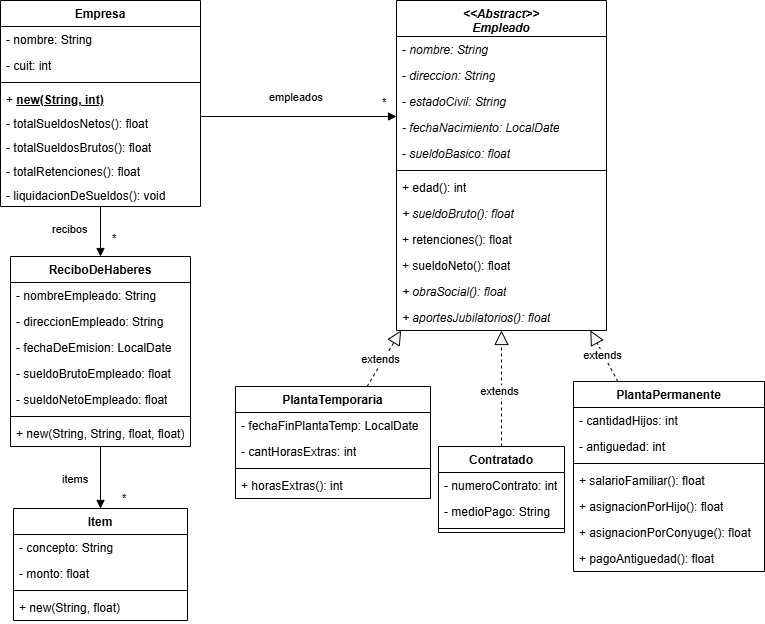

The diagram above was exported from draw.io. Its source (the exported page's mxGraphModel, read from the mxfile embedded in the PNG):
<mxGraphModel dx="1330" dy="634" grid="1" gridSize="10" guides="1" tooltips="1" connect="1" arrows="1" fold="1" page="1" pageScale="1" pageWidth="827" pageHeight="1169" background="none" math="0" shadow="0">
  <root>
    <mxCell id="0" />
    <mxCell id="1" parent="0" />
    <mxCell id="XE_PxeV03DrubZ_-73N3-1" value="Empresa" style="swimlane;fontStyle=1;align=center;verticalAlign=top;childLayout=stackLayout;horizontal=1;startSize=26;horizontalStack=0;resizeParent=1;resizeParentMax=0;resizeLast=0;collapsible=1;marginBottom=0;whiteSpace=wrap;html=1;" parent="1" vertex="1">
      <mxGeometry x="43" y="14" width="200" height="206" as="geometry" />
    </mxCell>
    <mxCell id="XE_PxeV03DrubZ_-73N3-2" value="- nombre: String" style="text;strokeColor=none;fillColor=none;align=left;verticalAlign=top;spacingLeft=4;spacingRight=4;overflow=hidden;rotatable=0;points=[[0,0.5],[1,0.5]];portConstraint=eastwest;whiteSpace=wrap;html=1;" parent="XE_PxeV03DrubZ_-73N3-1" vertex="1">
      <mxGeometry y="26" width="200" height="26" as="geometry" />
    </mxCell>
    <mxCell id="XE_PxeV03DrubZ_-73N3-3" value="- cuit: int" style="text;strokeColor=none;fillColor=none;align=left;verticalAlign=top;spacingLeft=4;spacingRight=4;overflow=hidden;rotatable=0;points=[[0,0.5],[1,0.5]];portConstraint=eastwest;whiteSpace=wrap;html=1;" parent="XE_PxeV03DrubZ_-73N3-1" vertex="1">
      <mxGeometry y="52" width="200" height="26" as="geometry" />
    </mxCell>
    <mxCell id="XE_PxeV03DrubZ_-73N3-7" value="" style="line;strokeWidth=1;fillColor=none;align=left;verticalAlign=middle;spacingTop=-1;spacingLeft=3;spacingRight=3;rotatable=0;labelPosition=right;points=[];portConstraint=eastwest;strokeColor=inherit;" parent="XE_PxeV03DrubZ_-73N3-1" vertex="1">
      <mxGeometry y="78" width="200" height="8" as="geometry" />
    </mxCell>
    <mxCell id="XE_PxeV03DrubZ_-73N3-8" value="+ &lt;u&gt;&lt;b&gt;new(String, int)&lt;/b&gt;&lt;/u&gt;" style="text;strokeColor=none;fillColor=none;align=left;verticalAlign=top;spacingLeft=4;spacingRight=4;overflow=hidden;rotatable=0;points=[[0,0.5],[1,0.5]];portConstraint=eastwest;whiteSpace=wrap;html=1;" parent="XE_PxeV03DrubZ_-73N3-1" vertex="1">
      <mxGeometry y="86" width="200" height="24" as="geometry" />
    </mxCell>
    <mxCell id="XE_PxeV03DrubZ_-73N3-9" value="- totalSueldosNetos(): float" style="text;strokeColor=none;fillColor=none;align=left;verticalAlign=top;spacingLeft=4;spacingRight=4;overflow=hidden;rotatable=0;points=[[0,0.5],[1,0.5]];portConstraint=eastwest;whiteSpace=wrap;html=1;" parent="XE_PxeV03DrubZ_-73N3-1" vertex="1">
      <mxGeometry y="110" width="200" height="24" as="geometry" />
    </mxCell>
    <mxCell id="XE_PxeV03DrubZ_-73N3-10" value="- totalSueldosBrutos(): float" style="text;strokeColor=none;fillColor=none;align=left;verticalAlign=top;spacingLeft=4;spacingRight=4;overflow=hidden;rotatable=0;points=[[0,0.5],[1,0.5]];portConstraint=eastwest;whiteSpace=wrap;html=1;" parent="XE_PxeV03DrubZ_-73N3-1" vertex="1">
      <mxGeometry y="134" width="200" height="24" as="geometry" />
    </mxCell>
    <mxCell id="XE_PxeV03DrubZ_-73N3-11" value="- totalRetenciones(): float" style="text;strokeColor=none;fillColor=none;align=left;verticalAlign=top;spacingLeft=4;spacingRight=4;overflow=hidden;rotatable=0;points=[[0,0.5],[1,0.5]];portConstraint=eastwest;whiteSpace=wrap;html=1;" parent="XE_PxeV03DrubZ_-73N3-1" vertex="1">
      <mxGeometry y="158" width="200" height="24" as="geometry" />
    </mxCell>
    <mxCell id="XE_PxeV03DrubZ_-73N3-12" value="- liquidacionDeSueldos(): void" style="text;strokeColor=none;fillColor=none;align=left;verticalAlign=top;spacingLeft=4;spacingRight=4;overflow=hidden;rotatable=0;points=[[0,0.5],[1,0.5]];portConstraint=eastwest;whiteSpace=wrap;html=1;" parent="XE_PxeV03DrubZ_-73N3-1" vertex="1">
      <mxGeometry y="182" width="200" height="24" as="geometry" />
    </mxCell>
    <mxCell id="XE_PxeV03DrubZ_-73N3-13" value="&lt;i&gt;&amp;lt;&amp;lt;Abstract&amp;gt;&amp;gt;&lt;br&gt;Empleado&lt;/i&gt;" style="swimlane;fontStyle=1;align=center;verticalAlign=top;childLayout=stackLayout;horizontal=1;startSize=36;horizontalStack=0;resizeParent=1;resizeParentMax=0;resizeLast=0;collapsible=1;marginBottom=0;whiteSpace=wrap;html=1;" parent="1" vertex="1">
      <mxGeometry x="439" y="14" width="210" height="330" as="geometry" />
    </mxCell>
    <mxCell id="XE_PxeV03DrubZ_-73N3-14" value="&lt;i&gt;- nombre: String&lt;/i&gt;" style="text;strokeColor=none;fillColor=none;align=left;verticalAlign=top;spacingLeft=4;spacingRight=4;overflow=hidden;rotatable=0;points=[[0,0.5],[1,0.5]];portConstraint=eastwest;whiteSpace=wrap;html=1;" parent="XE_PxeV03DrubZ_-73N3-13" vertex="1">
      <mxGeometry y="36" width="210" height="26" as="geometry" />
    </mxCell>
    <mxCell id="XE_PxeV03DrubZ_-73N3-15" value="&lt;i&gt;- direccion: String&lt;/i&gt;" style="text;strokeColor=none;fillColor=none;align=left;verticalAlign=top;spacingLeft=4;spacingRight=4;overflow=hidden;rotatable=0;points=[[0,0.5],[1,0.5]];portConstraint=eastwest;whiteSpace=wrap;html=1;" parent="XE_PxeV03DrubZ_-73N3-13" vertex="1">
      <mxGeometry y="62" width="210" height="26" as="geometry" />
    </mxCell>
    <mxCell id="XE_PxeV03DrubZ_-73N3-16" value="&lt;i&gt;- estadoCivil: String&lt;/i&gt;" style="text;strokeColor=none;fillColor=none;align=left;verticalAlign=top;spacingLeft=4;spacingRight=4;overflow=hidden;rotatable=0;points=[[0,0.5],[1,0.5]];portConstraint=eastwest;whiteSpace=wrap;html=1;" parent="XE_PxeV03DrubZ_-73N3-13" vertex="1">
      <mxGeometry y="88" width="210" height="26" as="geometry" />
    </mxCell>
    <mxCell id="XE_PxeV03DrubZ_-73N3-17" value="&lt;i&gt;- fechaNacimiento: LocalDate&lt;/i&gt;" style="text;strokeColor=none;fillColor=none;align=left;verticalAlign=top;spacingLeft=4;spacingRight=4;overflow=hidden;rotatable=0;points=[[0,0.5],[1,0.5]];portConstraint=eastwest;whiteSpace=wrap;html=1;" parent="XE_PxeV03DrubZ_-73N3-13" vertex="1">
      <mxGeometry y="114" width="210" height="26" as="geometry" />
    </mxCell>
    <mxCell id="XE_PxeV03DrubZ_-73N3-18" value="&lt;i&gt;- sueldoBasico: float&lt;/i&gt;" style="text;strokeColor=none;fillColor=none;align=left;verticalAlign=top;spacingLeft=4;spacingRight=4;overflow=hidden;rotatable=0;points=[[0,0.5],[1,0.5]];portConstraint=eastwest;whiteSpace=wrap;html=1;" parent="XE_PxeV03DrubZ_-73N3-13" vertex="1">
      <mxGeometry y="140" width="210" height="26" as="geometry" />
    </mxCell>
    <mxCell id="XE_PxeV03DrubZ_-73N3-19" value="" style="line;strokeWidth=1;fillColor=none;align=left;verticalAlign=middle;spacingTop=-1;spacingLeft=3;spacingRight=3;rotatable=0;labelPosition=right;points=[];portConstraint=eastwest;strokeColor=inherit;" parent="XE_PxeV03DrubZ_-73N3-13" vertex="1">
      <mxGeometry y="166" width="210" height="8" as="geometry" />
    </mxCell>
    <mxCell id="XE_PxeV03DrubZ_-73N3-20" value="+ edad(): int" style="text;strokeColor=none;fillColor=none;align=left;verticalAlign=top;spacingLeft=4;spacingRight=4;overflow=hidden;rotatable=0;points=[[0,0.5],[1,0.5]];portConstraint=eastwest;whiteSpace=wrap;html=1;" parent="XE_PxeV03DrubZ_-73N3-13" vertex="1">
      <mxGeometry y="174" width="210" height="26" as="geometry" />
    </mxCell>
    <mxCell id="XE_PxeV03DrubZ_-73N3-22" value="&lt;i&gt;+ sueldoBruto(): float&lt;/i&gt;" style="text;strokeColor=none;fillColor=none;align=left;verticalAlign=top;spacingLeft=4;spacingRight=4;overflow=hidden;rotatable=0;points=[[0,0.5],[1,0.5]];portConstraint=eastwest;whiteSpace=wrap;html=1;" parent="XE_PxeV03DrubZ_-73N3-13" vertex="1">
      <mxGeometry y="200" width="210" height="26" as="geometry" />
    </mxCell>
    <mxCell id="XE_PxeV03DrubZ_-73N3-23" value="+ retenciones(): float" style="text;strokeColor=none;fillColor=none;align=left;verticalAlign=top;spacingLeft=4;spacingRight=4;overflow=hidden;rotatable=0;points=[[0,0.5],[1,0.5]];portConstraint=eastwest;whiteSpace=wrap;html=1;" parent="XE_PxeV03DrubZ_-73N3-13" vertex="1">
      <mxGeometry y="226" width="210" height="26" as="geometry" />
    </mxCell>
    <mxCell id="XE_PxeV03DrubZ_-73N3-21" value="+ sueldoNeto(): float" style="text;strokeColor=none;fillColor=none;align=left;verticalAlign=top;spacingLeft=4;spacingRight=4;overflow=hidden;rotatable=0;points=[[0,0.5],[1,0.5]];portConstraint=eastwest;whiteSpace=wrap;html=1;" parent="XE_PxeV03DrubZ_-73N3-13" vertex="1">
      <mxGeometry y="252" width="210" height="26" as="geometry" />
    </mxCell>
    <mxCell id="XE_PxeV03DrubZ_-73N3-51" value="&lt;i&gt;+ obraSocial(): float&lt;/i&gt;" style="text;strokeColor=none;fillColor=none;align=left;verticalAlign=top;spacingLeft=4;spacingRight=4;overflow=hidden;rotatable=0;points=[[0,0.5],[1,0.5]];portConstraint=eastwest;whiteSpace=wrap;html=1;" parent="XE_PxeV03DrubZ_-73N3-13" vertex="1">
      <mxGeometry y="278" width="210" height="26" as="geometry" />
    </mxCell>
    <mxCell id="XE_PxeV03DrubZ_-73N3-52" value="&lt;i&gt;+ aportesJubilatorios(): float&lt;/i&gt;" style="text;strokeColor=none;fillColor=none;align=left;verticalAlign=top;spacingLeft=4;spacingRight=4;overflow=hidden;rotatable=0;points=[[0,0.5],[1,0.5]];portConstraint=eastwest;whiteSpace=wrap;html=1;" parent="XE_PxeV03DrubZ_-73N3-13" vertex="1">
      <mxGeometry y="304" width="210" height="26" as="geometry" />
    </mxCell>
    <mxCell id="XE_PxeV03DrubZ_-73N3-31" value="PlantaPermanente" style="swimlane;fontStyle=1;align=center;verticalAlign=top;childLayout=stackLayout;horizontal=1;startSize=26;horizontalStack=0;resizeParent=1;resizeParentMax=0;resizeLast=0;collapsible=1;marginBottom=0;whiteSpace=wrap;html=1;" parent="1" vertex="1">
      <mxGeometry x="616" y="395" width="191" height="190" as="geometry" />
    </mxCell>
    <mxCell id="XE_PxeV03DrubZ_-73N3-32" value="- cantidadHijos: int" style="text;strokeColor=none;fillColor=none;align=left;verticalAlign=top;spacingLeft=4;spacingRight=4;overflow=hidden;rotatable=0;points=[[0,0.5],[1,0.5]];portConstraint=eastwest;whiteSpace=wrap;html=1;" parent="XE_PxeV03DrubZ_-73N3-31" vertex="1">
      <mxGeometry y="26" width="191" height="26" as="geometry" />
    </mxCell>
    <mxCell id="XE_PxeV03DrubZ_-73N3-33" value="- antiguedad: int" style="text;strokeColor=none;fillColor=none;align=left;verticalAlign=top;spacingLeft=4;spacingRight=4;overflow=hidden;rotatable=0;points=[[0,0.5],[1,0.5]];portConstraint=eastwest;whiteSpace=wrap;html=1;" parent="XE_PxeV03DrubZ_-73N3-31" vertex="1">
      <mxGeometry y="52" width="191" height="26" as="geometry" />
    </mxCell>
    <mxCell id="XE_PxeV03DrubZ_-73N3-34" value="" style="line;strokeWidth=1;fillColor=none;align=left;verticalAlign=middle;spacingTop=-1;spacingLeft=3;spacingRight=3;rotatable=0;labelPosition=right;points=[];portConstraint=eastwest;strokeColor=inherit;" parent="XE_PxeV03DrubZ_-73N3-31" vertex="1">
      <mxGeometry y="78" width="191" height="8" as="geometry" />
    </mxCell>
    <mxCell id="XE_PxeV03DrubZ_-73N3-37" value="&lt;span style=&quot;border-color: var(--border-color);&quot;&gt;+ salarioFamiliar(): float&lt;/span&gt;" style="text;strokeColor=none;fillColor=none;align=left;verticalAlign=top;spacingLeft=4;spacingRight=4;overflow=hidden;rotatable=0;points=[[0,0.5],[1,0.5]];portConstraint=eastwest;whiteSpace=wrap;html=1;" parent="XE_PxeV03DrubZ_-73N3-31" vertex="1">
      <mxGeometry y="86" width="191" height="26" as="geometry" />
    </mxCell>
    <mxCell id="XE_PxeV03DrubZ_-73N3-35" value="&lt;span style=&quot;border-color: var(--border-color);&quot;&gt;+ asignacionPorHijo(): float&lt;/span&gt;" style="text;strokeColor=none;fillColor=none;align=left;verticalAlign=top;spacingLeft=4;spacingRight=4;overflow=hidden;rotatable=0;points=[[0,0.5],[1,0.5]];portConstraint=eastwest;whiteSpace=wrap;html=1;" parent="XE_PxeV03DrubZ_-73N3-31" vertex="1">
      <mxGeometry y="112" width="191" height="26" as="geometry" />
    </mxCell>
    <mxCell id="XE_PxeV03DrubZ_-73N3-36" value="&lt;span style=&quot;border-color: var(--border-color);&quot;&gt;+ asignacionPorConyuge(): float&lt;/span&gt;" style="text;strokeColor=none;fillColor=none;align=left;verticalAlign=top;spacingLeft=4;spacingRight=4;overflow=hidden;rotatable=0;points=[[0,0.5],[1,0.5]];portConstraint=eastwest;whiteSpace=wrap;html=1;" parent="XE_PxeV03DrubZ_-73N3-31" vertex="1">
      <mxGeometry y="138" width="191" height="26" as="geometry" />
    </mxCell>
    <mxCell id="XE_PxeV03DrubZ_-73N3-38" value="&lt;span style=&quot;border-color: var(--border-color);&quot;&gt;+ pagoAntiguedad(): float&lt;/span&gt;" style="text;strokeColor=none;fillColor=none;align=left;verticalAlign=top;spacingLeft=4;spacingRight=4;overflow=hidden;rotatable=0;points=[[0,0.5],[1,0.5]];portConstraint=eastwest;whiteSpace=wrap;html=1;" parent="XE_PxeV03DrubZ_-73N3-31" vertex="1">
      <mxGeometry y="164" width="191" height="26" as="geometry" />
    </mxCell>
    <mxCell id="XE_PxeV03DrubZ_-73N3-45" value="PlantaTemporaria" style="swimlane;fontStyle=1;align=center;verticalAlign=top;childLayout=stackLayout;horizontal=1;startSize=26;horizontalStack=0;resizeParent=1;resizeParentMax=0;resizeLast=0;collapsible=1;marginBottom=0;whiteSpace=wrap;html=1;" parent="1" vertex="1">
      <mxGeometry x="278" y="400" width="195" height="112" as="geometry" />
    </mxCell>
    <mxCell id="XE_PxeV03DrubZ_-73N3-46" value="- fechaFinPlantaTemp: LocalDate" style="text;strokeColor=none;fillColor=none;align=left;verticalAlign=top;spacingLeft=4;spacingRight=4;overflow=hidden;rotatable=0;points=[[0,0.5],[1,0.5]];portConstraint=eastwest;whiteSpace=wrap;html=1;" parent="XE_PxeV03DrubZ_-73N3-45" vertex="1">
      <mxGeometry y="26" width="195" height="26" as="geometry" />
    </mxCell>
    <mxCell id="XE_PxeV03DrubZ_-73N3-47" value="- cantHorasExtras: int" style="text;strokeColor=none;fillColor=none;align=left;verticalAlign=top;spacingLeft=4;spacingRight=4;overflow=hidden;rotatable=0;points=[[0,0.5],[1,0.5]];portConstraint=eastwest;whiteSpace=wrap;html=1;" parent="XE_PxeV03DrubZ_-73N3-45" vertex="1">
      <mxGeometry y="52" width="195" height="26" as="geometry" />
    </mxCell>
    <mxCell id="XE_PxeV03DrubZ_-73N3-48" value="" style="line;strokeWidth=1;fillColor=none;align=left;verticalAlign=middle;spacingTop=-1;spacingLeft=3;spacingRight=3;rotatable=0;labelPosition=right;points=[];portConstraint=eastwest;strokeColor=inherit;" parent="XE_PxeV03DrubZ_-73N3-45" vertex="1">
      <mxGeometry y="78" width="195" height="8" as="geometry" />
    </mxCell>
    <mxCell id="XE_PxeV03DrubZ_-73N3-49" value="&lt;span style=&quot;border-color: var(--border-color);&quot;&gt;+ horasExtras(): int&lt;/span&gt;" style="text;strokeColor=none;fillColor=none;align=left;verticalAlign=top;spacingLeft=4;spacingRight=4;overflow=hidden;rotatable=0;points=[[0,0.5],[1,0.5]];portConstraint=eastwest;whiteSpace=wrap;html=1;" parent="XE_PxeV03DrubZ_-73N3-45" vertex="1">
      <mxGeometry y="86" width="195" height="26" as="geometry" />
    </mxCell>
    <mxCell id="XE_PxeV03DrubZ_-73N3-56" value="empleados" style="endArrow=block;endFill=1;html=1;edgeStyle=orthogonalEdgeStyle;align=left;verticalAlign=top;rounded=0;" parent="1" target="XE_PxeV03DrubZ_-73N3-13" edge="1">
      <mxGeometry x="-0.2" y="32" relative="1" as="geometry">
        <mxPoint x="243" y="111" as="sourcePoint" />
        <mxPoint x="493" y="111" as="targetPoint" />
        <mxPoint as="offset" />
        <Array as="points">
          <mxPoint x="243" y="130" />
        </Array>
      </mxGeometry>
    </mxCell>
    <mxCell id="XE_PxeV03DrubZ_-73N3-57" value="*" style="edgeLabel;resizable=0;html=1;align=left;verticalAlign=bottom;" parent="XE_PxeV03DrubZ_-73N3-56" connectable="0" vertex="1">
      <mxGeometry x="-1" relative="1" as="geometry">
        <mxPoint x="180" y="13" as="offset" />
      </mxGeometry>
    </mxCell>
    <mxCell id="XE_PxeV03DrubZ_-73N3-58" value="ReciboDeHaberes" style="swimlane;fontStyle=1;align=center;verticalAlign=top;childLayout=stackLayout;horizontal=1;startSize=26;horizontalStack=0;resizeParent=1;resizeParentMax=0;resizeLast=0;collapsible=1;marginBottom=0;whiteSpace=wrap;html=1;" parent="1" vertex="1">
      <mxGeometry x="53" y="270" width="180" height="190" as="geometry" />
    </mxCell>
    <mxCell id="XE_PxeV03DrubZ_-73N3-59" value="- nombreEmpleado: String" style="text;strokeColor=none;fillColor=none;align=left;verticalAlign=top;spacingLeft=4;spacingRight=4;overflow=hidden;rotatable=0;points=[[0,0.5],[1,0.5]];portConstraint=eastwest;whiteSpace=wrap;html=1;" parent="XE_PxeV03DrubZ_-73N3-58" vertex="1">
      <mxGeometry y="26" width="180" height="26" as="geometry" />
    </mxCell>
    <mxCell id="XE_PxeV03DrubZ_-73N3-60" value="- direccionEmpleado: String" style="text;strokeColor=none;fillColor=none;align=left;verticalAlign=top;spacingLeft=4;spacingRight=4;overflow=hidden;rotatable=0;points=[[0,0.5],[1,0.5]];portConstraint=eastwest;whiteSpace=wrap;html=1;" parent="XE_PxeV03DrubZ_-73N3-58" vertex="1">
      <mxGeometry y="52" width="180" height="26" as="geometry" />
    </mxCell>
    <mxCell id="XE_PxeV03DrubZ_-73N3-61" value="- fechaDeEmision: LocalDate" style="text;strokeColor=none;fillColor=none;align=left;verticalAlign=top;spacingLeft=4;spacingRight=4;overflow=hidden;rotatable=0;points=[[0,0.5],[1,0.5]];portConstraint=eastwest;whiteSpace=wrap;html=1;" parent="XE_PxeV03DrubZ_-73N3-58" vertex="1">
      <mxGeometry y="78" width="180" height="26" as="geometry" />
    </mxCell>
    <mxCell id="XE_PxeV03DrubZ_-73N3-62" value="- sueldoBrutoEmpleado: float" style="text;strokeColor=none;fillColor=none;align=left;verticalAlign=top;spacingLeft=4;spacingRight=4;overflow=hidden;rotatable=0;points=[[0,0.5],[1,0.5]];portConstraint=eastwest;whiteSpace=wrap;html=1;" parent="XE_PxeV03DrubZ_-73N3-58" vertex="1">
      <mxGeometry y="104" width="180" height="26" as="geometry" />
    </mxCell>
    <mxCell id="XE_PxeV03DrubZ_-73N3-63" value="- sueldoNetoEmpleado: float" style="text;strokeColor=none;fillColor=none;align=left;verticalAlign=top;spacingLeft=4;spacingRight=4;overflow=hidden;rotatable=0;points=[[0,0.5],[1,0.5]];portConstraint=eastwest;whiteSpace=wrap;html=1;" parent="XE_PxeV03DrubZ_-73N3-58" vertex="1">
      <mxGeometry y="130" width="180" height="26" as="geometry" />
    </mxCell>
    <mxCell id="XE_PxeV03DrubZ_-73N3-64" value="" style="line;strokeWidth=1;fillColor=none;align=left;verticalAlign=middle;spacingTop=-1;spacingLeft=3;spacingRight=3;rotatable=0;labelPosition=right;points=[];portConstraint=eastwest;strokeColor=inherit;" parent="XE_PxeV03DrubZ_-73N3-58" vertex="1">
      <mxGeometry y="156" width="180" height="8" as="geometry" />
    </mxCell>
    <mxCell id="XE_PxeV03DrubZ_-73N3-65" value="+ new(String, String, float, float)" style="text;strokeColor=none;fillColor=none;align=left;verticalAlign=top;spacingLeft=4;spacingRight=4;overflow=hidden;rotatable=0;points=[[0,0.5],[1,0.5]];portConstraint=eastwest;whiteSpace=wrap;html=1;" parent="XE_PxeV03DrubZ_-73N3-58" vertex="1">
      <mxGeometry y="164" width="180" height="26" as="geometry" />
    </mxCell>
    <mxCell id="XE_PxeV03DrubZ_-73N3-66" value="recibos" style="endArrow=block;endFill=1;html=1;edgeStyle=orthogonalEdgeStyle;align=left;verticalAlign=top;rounded=0;" parent="1" target="XE_PxeV03DrubZ_-73N3-58" edge="1" source="XE_PxeV03DrubZ_-73N3-1">
      <mxGeometry x="-0.6" y="-50" relative="1" as="geometry">
        <mxPoint x="-187" y="190" as="sourcePoint" />
        <mxPoint x="-87" y="321" as="targetPoint" />
        <mxPoint as="offset" />
        <Array as="points">
          <mxPoint x="133" y="270" />
          <mxPoint x="133" y="270" />
        </Array>
      </mxGeometry>
    </mxCell>
    <mxCell id="XE_PxeV03DrubZ_-73N3-67" value="*" style="edgeLabel;resizable=0;html=1;align=left;verticalAlign=bottom;" parent="XE_PxeV03DrubZ_-73N3-66" connectable="0" vertex="1">
      <mxGeometry x="-1" relative="1" as="geometry">
        <mxPoint x="20" y="300" as="offset" />
      </mxGeometry>
    </mxCell>
    <mxCell id="XE_PxeV03DrubZ_-73N3-68" value="Item" style="swimlane;fontStyle=1;align=center;verticalAlign=top;childLayout=stackLayout;horizontal=1;startSize=26;horizontalStack=0;resizeParent=1;resizeParentMax=0;resizeLast=0;collapsible=1;marginBottom=0;whiteSpace=wrap;html=1;" parent="1" vertex="1">
      <mxGeometry x="56" y="522" width="174" height="112" as="geometry" />
    </mxCell>
    <mxCell id="XE_PxeV03DrubZ_-73N3-69" value="- concepto: String" style="text;strokeColor=none;fillColor=none;align=left;verticalAlign=top;spacingLeft=4;spacingRight=4;overflow=hidden;rotatable=0;points=[[0,0.5],[1,0.5]];portConstraint=eastwest;whiteSpace=wrap;html=1;" parent="XE_PxeV03DrubZ_-73N3-68" vertex="1">
      <mxGeometry y="26" width="174" height="26" as="geometry" />
    </mxCell>
    <mxCell id="XE_PxeV03DrubZ_-73N3-70" value="- monto: float" style="text;strokeColor=none;fillColor=none;align=left;verticalAlign=top;spacingLeft=4;spacingRight=4;overflow=hidden;rotatable=0;points=[[0,0.5],[1,0.5]];portConstraint=eastwest;whiteSpace=wrap;html=1;" parent="XE_PxeV03DrubZ_-73N3-68" vertex="1">
      <mxGeometry y="52" width="174" height="26" as="geometry" />
    </mxCell>
    <mxCell id="XE_PxeV03DrubZ_-73N3-71" value="" style="line;strokeWidth=1;fillColor=none;align=left;verticalAlign=middle;spacingTop=-1;spacingLeft=3;spacingRight=3;rotatable=0;labelPosition=right;points=[];portConstraint=eastwest;strokeColor=inherit;" parent="XE_PxeV03DrubZ_-73N3-68" vertex="1">
      <mxGeometry y="78" width="174" height="8" as="geometry" />
    </mxCell>
    <mxCell id="XE_PxeV03DrubZ_-73N3-72" value="+ new(String, float)" style="text;strokeColor=none;fillColor=none;align=left;verticalAlign=top;spacingLeft=4;spacingRight=4;overflow=hidden;rotatable=0;points=[[0,0.5],[1,0.5]];portConstraint=eastwest;whiteSpace=wrap;html=1;" parent="XE_PxeV03DrubZ_-73N3-68" vertex="1">
      <mxGeometry y="86" width="174" height="26" as="geometry" />
    </mxCell>
    <mxCell id="XE_PxeV03DrubZ_-73N3-73" value="items" style="endArrow=block;endFill=1;html=1;edgeStyle=orthogonalEdgeStyle;align=left;verticalAlign=top;rounded=0;" parent="1" target="XE_PxeV03DrubZ_-73N3-68" edge="1" source="XE_PxeV03DrubZ_-73N3-58">
      <mxGeometry x="-0.3548" y="-40" relative="1" as="geometry">
        <mxPoint x="303" y="635" as="sourcePoint" />
        <mxPoint x="230" y="635" as="targetPoint" />
        <mxPoint as="offset" />
        <Array as="points">
          <mxPoint x="143" y="620" />
          <mxPoint x="143" y="620" />
        </Array>
      </mxGeometry>
    </mxCell>
    <mxCell id="XE_PxeV03DrubZ_-73N3-74" value="*" style="edgeLabel;resizable=0;html=1;align=left;verticalAlign=bottom;" parent="XE_PxeV03DrubZ_-73N3-73" connectable="0" vertex="1">
      <mxGeometry x="-1" relative="1" as="geometry">
        <mxPoint x="10" y="-200" as="offset" />
      </mxGeometry>
    </mxCell>
    <mxCell id="XE_PxeV03DrubZ_-73N3-78" value="Contratado" style="swimlane;fontStyle=1;align=center;verticalAlign=top;childLayout=stackLayout;horizontal=1;startSize=26;horizontalStack=0;resizeParent=1;resizeParentMax=0;resizeLast=0;collapsible=1;marginBottom=0;whiteSpace=wrap;html=1;" parent="1" vertex="1">
      <mxGeometry x="481" y="460" width="126" height="86" as="geometry" />
    </mxCell>
    <mxCell id="XE_PxeV03DrubZ_-73N3-79" value="- numeroContrato: int" style="text;strokeColor=none;fillColor=none;align=left;verticalAlign=top;spacingLeft=4;spacingRight=4;overflow=hidden;rotatable=0;points=[[0,0.5],[1,0.5]];portConstraint=eastwest;whiteSpace=wrap;html=1;" parent="XE_PxeV03DrubZ_-73N3-78" vertex="1">
      <mxGeometry y="26" width="126" height="26" as="geometry" />
    </mxCell>
    <mxCell id="XE_PxeV03DrubZ_-73N3-80" value="- medioPago: String" style="text;strokeColor=none;fillColor=none;align=left;verticalAlign=top;spacingLeft=4;spacingRight=4;overflow=hidden;rotatable=0;points=[[0,0.5],[1,0.5]];portConstraint=eastwest;whiteSpace=wrap;html=1;" parent="XE_PxeV03DrubZ_-73N3-78" vertex="1">
      <mxGeometry y="52" width="126" height="26" as="geometry" />
    </mxCell>
    <mxCell id="XE_PxeV03DrubZ_-73N3-81" value="" style="line;strokeWidth=1;fillColor=none;align=left;verticalAlign=middle;spacingTop=-1;spacingLeft=3;spacingRight=3;rotatable=0;labelPosition=right;points=[];portConstraint=eastwest;strokeColor=inherit;" parent="XE_PxeV03DrubZ_-73N3-78" vertex="1">
      <mxGeometry y="78" width="126" height="8" as="geometry" />
    </mxCell>
    <mxCell id="aFJGGuvcrZBVM96CSRz7-4" value="" style="endArrow=block;dashed=1;endFill=0;endSize=12;html=1;rounded=0;" parent="1" source="XE_PxeV03DrubZ_-73N3-78" target="XE_PxeV03DrubZ_-73N3-13" edge="1">
      <mxGeometry width="160" relative="1" as="geometry">
        <mxPoint x="313" y="270" as="sourcePoint" />
        <mxPoint x="473" y="270" as="targetPoint" />
      </mxGeometry>
    </mxCell>
    <mxCell id="aFJGGuvcrZBVM96CSRz7-5" value="extends" style="edgeLabel;html=1;align=center;verticalAlign=middle;resizable=0;points=[];" parent="aFJGGuvcrZBVM96CSRz7-4" connectable="0" vertex="1">
      <mxGeometry x="-0.0625" y="-2" relative="1" as="geometry">
        <mxPoint x="-5" y="-2" as="offset" />
      </mxGeometry>
    </mxCell>
    <mxCell id="aFJGGuvcrZBVM96CSRz7-6" value="" style="endArrow=block;dashed=1;endFill=0;endSize=12;html=1;rounded=0;" parent="1" source="XE_PxeV03DrubZ_-73N3-45" target="XE_PxeV03DrubZ_-73N3-13" edge="1">
      <mxGeometry width="160" relative="1" as="geometry">
        <mxPoint x="313" y="490" as="sourcePoint" />
        <mxPoint x="473" y="490" as="targetPoint" />
      </mxGeometry>
    </mxCell>
    <mxCell id="aFJGGuvcrZBVM96CSRz7-7" value="extends" style="edgeLabel;html=1;align=center;verticalAlign=middle;resizable=0;points=[];" parent="aFJGGuvcrZBVM96CSRz7-6" connectable="0" vertex="1">
      <mxGeometry x="-0.0625" y="-2" relative="1" as="geometry">
        <mxPoint x="-5" y="-2" as="offset" />
      </mxGeometry>
    </mxCell>
    <mxCell id="aFJGGuvcrZBVM96CSRz7-8" value="" style="endArrow=block;dashed=1;endFill=0;endSize=12;html=1;rounded=0;" parent="1" source="XE_PxeV03DrubZ_-73N3-31" target="XE_PxeV03DrubZ_-73N3-13" edge="1">
      <mxGeometry width="160" relative="1" as="geometry">
        <mxPoint x="313" y="390" as="sourcePoint" />
        <mxPoint x="473" y="390" as="targetPoint" />
      </mxGeometry>
    </mxCell>
    <mxCell id="aFJGGuvcrZBVM96CSRz7-9" value="extends" style="edgeLabel;html=1;align=center;verticalAlign=middle;resizable=0;points=[];" parent="aFJGGuvcrZBVM96CSRz7-8" connectable="0" vertex="1">
      <mxGeometry x="-0.0625" y="-2" relative="1" as="geometry">
        <mxPoint x="-5" y="-2" as="offset" />
      </mxGeometry>
    </mxCell>
  </root>
</mxGraphModel>